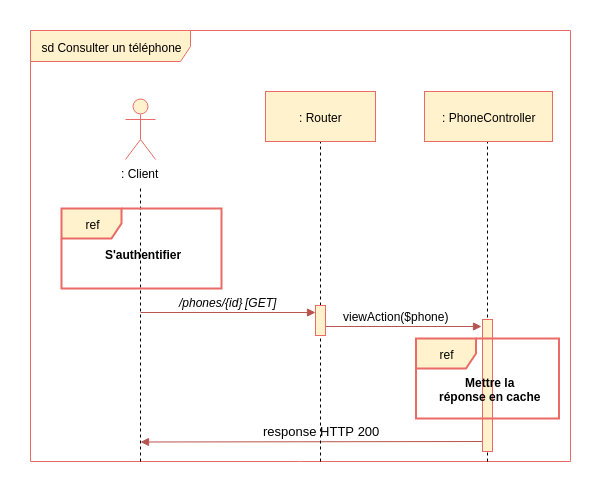

The diagram above was exported from draw.io. Its source (the exported page's mxGraphModel, read from the mxfile embedded in the PNG):
<mxGraphModel dx="1339" dy="669" grid="1" gridSize="10" guides="1" tooltips="1" connect="1" arrows="1" fold="1" page="1" pageScale="1" pageWidth="827" pageHeight="1169" background="#ffffff" math="0" shadow="0">
  <root>
    <mxCell id="0" />
    <mxCell id="1" parent="0" />
    <mxCell id="__lmfzt5C_RW6g_4dSBR-378" value="" style="endArrow=block;html=1;endFill=1;fillColor=#f8cecc;strokeColor=#b85450;" parent="1" edge="1">
      <mxGeometry width="50" height="50" relative="1" as="geometry">
        <mxPoint x="505" y="540" as="sourcePoint" />
        <mxPoint x="160" y="540.5" as="targetPoint" />
      </mxGeometry>
    </mxCell>
    <mxCell id="2" value="sd Consulter un téléphone" style="shape=umlFrame;whiteSpace=wrap;html=1;width=160;height=31;fillColor=#fff2cc;strokeColor=#EA6B66;" parent="1" vertex="1">
      <mxGeometry x="50" y="129" width="540" height="431" as="geometry" />
    </mxCell>
    <mxCell id="28" value="" style="endArrow=none;dashed=1;html=1;entryX=0.5;entryY=1;exitX=0.276;exitY=1.003;exitPerimeter=0;" parent="1" edge="1">
      <mxGeometry width="50" height="50" relative="1" as="geometry">
        <mxPoint x="507" y="560" as="sourcePoint" />
        <mxPoint x="507" y="233" as="targetPoint" />
      </mxGeometry>
    </mxCell>
    <mxCell id="263" value="" style="html=1;points=[];perimeter=orthogonalPerimeter;fillColor=#fff2cc;strokeColor=#EA6B66;" parent="1" vertex="1">
      <mxGeometry x="502" y="418" width="10" height="132" as="geometry" />
    </mxCell>
    <mxCell id="3" value=": Client" style="shape=umlActor;verticalLabelPosition=bottom;labelBackgroundColor=#ffffff;verticalAlign=top;html=1;fillColor=#fff2cc;strokeColor=#EA6B66;" parent="1" vertex="1">
      <mxGeometry x="145" y="198" width="30" height="60" as="geometry" />
    </mxCell>
    <mxCell id="8" value="" style="endArrow=none;dashed=1;html=1;" parent="1" edge="1">
      <mxGeometry width="50" height="50" relative="1" as="geometry">
        <mxPoint x="160" y="560" as="sourcePoint" />
        <mxPoint x="160" y="287" as="targetPoint" />
      </mxGeometry>
    </mxCell>
    <mxCell id="9" value="" style="endArrow=none;dashed=1;html=1;entryX=0.5;entryY=1;" parent="1" edge="1">
      <mxGeometry width="50" height="50" relative="1" as="geometry">
        <mxPoint x="340" y="560" as="sourcePoint" />
        <mxPoint x="340" y="232.82352941176464" as="targetPoint" />
      </mxGeometry>
    </mxCell>
    <mxCell id="12" value="/phones/{id}" style="text;html=1;resizable=0;points=[];autosize=1;align=left;verticalAlign=top;spacingTop=-4;fontStyle=2" parent="1" vertex="1">
      <mxGeometry x="197" y="392" width="80" height="10" as="geometry" />
    </mxCell>
    <mxCell id="13" value="viewAction($phone)" style="text;html=1;resizable=0;points=[];autosize=1;align=left;verticalAlign=top;spacingTop=-4;" parent="1" vertex="1">
      <mxGeometry x="361" y="406" width="120" height="10" as="geometry" />
    </mxCell>
    <mxCell id="14" value="" style="endArrow=block;html=1;endFill=1;fillColor=#f8cecc;strokeColor=#b85450;" parent="1" edge="1">
      <mxGeometry width="50" height="50" relative="1" as="geometry">
        <mxPoint x="340" y="425" as="sourcePoint" />
        <mxPoint x="501" y="425" as="targetPoint" />
      </mxGeometry>
    </mxCell>
    <mxCell id="19" value="" style="html=1;points=[];perimeter=orthogonalPerimeter;fillColor=#fff2cc;strokeColor=#EA6B66;" parent="1" vertex="1">
      <mxGeometry x="335" y="404" width="10" height="30" as="geometry" />
    </mxCell>
    <mxCell id="68" value="" style="endArrow=block;html=1;endFill=1;fillColor=#f8cecc;strokeColor=#b85450;entryX=0.5;entryY=0.24;entryPerimeter=0;" parent="1" edge="1">
      <mxGeometry width="50" height="50" relative="1" as="geometry">
        <mxPoint x="160" y="411" as="sourcePoint" />
        <mxPoint x="335" y="411" as="targetPoint" />
      </mxGeometry>
    </mxCell>
    <mxCell id="218" value="ref" style="shape=umlFrame;whiteSpace=wrap;html=1;fillColor=#fff2cc;strokeColor=#EA6B66;strokeWidth=2;" parent="1" vertex="1">
      <mxGeometry x="81" y="307" width="160" height="80" as="geometry" />
    </mxCell>
    <mxCell id="219" value="S'authentifier" style="text;html=1;resizable=0;points=[];autosize=1;align=left;verticalAlign=top;spacingTop=-4;fontStyle=1" parent="1" vertex="1">
      <mxGeometry x="123" y="344" width="90" height="20" as="geometry" />
    </mxCell>
    <mxCell id="220" value="[GET]" style="text;html=1;resizable=0;points=[];autosize=1;align=left;verticalAlign=top;spacingTop=-4;fontStyle=2" parent="1" vertex="1">
      <mxGeometry x="263" y="392" width="50" height="10" as="geometry" />
    </mxCell>
    <mxCell id="5" value=": Router" style="html=1;fillColor=#fff2cc;strokeColor=#EA6B66;" parent="1" vertex="1">
      <mxGeometry x="285" y="190" width="110" height="50" as="geometry" />
    </mxCell>
    <mxCell id="27" value=": PhoneController" style="html=1;fillColor=#fff2cc;strokeColor=#EA6B66;" parent="1" vertex="1">
      <mxGeometry x="444" y="190" width="128" height="50" as="geometry" />
    </mxCell>
    <mxCell id="__lmfzt5C_RW6g_4dSBR-379" value="&lt;font color=&quot;#000000&quot;&gt;response HTTP 200&lt;/font&gt;" style="text;html=1;resizable=0;points=[];autosize=1;align=left;verticalAlign=top;spacingTop=-4;fontSize=13;fontColor=#007FFF;" parent="1" vertex="1">
      <mxGeometry x="280.5" y="520" width="130" height="20" as="geometry" />
    </mxCell>
    <mxCell id="-f83b6CrsiKpZGsADksv-263" value="ref" style="shape=umlFrame;whiteSpace=wrap;html=1;fillColor=#fff2cc;strokeColor=#EA6B66;strokeWidth=2;" vertex="1" parent="1">
      <mxGeometry x="435.5" y="437" width="143" height="80" as="geometry" />
    </mxCell>
    <mxCell id="-f83b6CrsiKpZGsADksv-264" value="Mettre la&lt;br&gt;réponse en cache&lt;br&gt;" style="text;html=1;resizable=0;points=[];autosize=1;align=center;verticalAlign=top;spacingTop=-4;fontStyle=1" vertex="1" parent="1">
      <mxGeometry x="454.5" y="471.5" width="110" height="30" as="geometry" />
    </mxCell>
  </root>
</mxGraphModel>